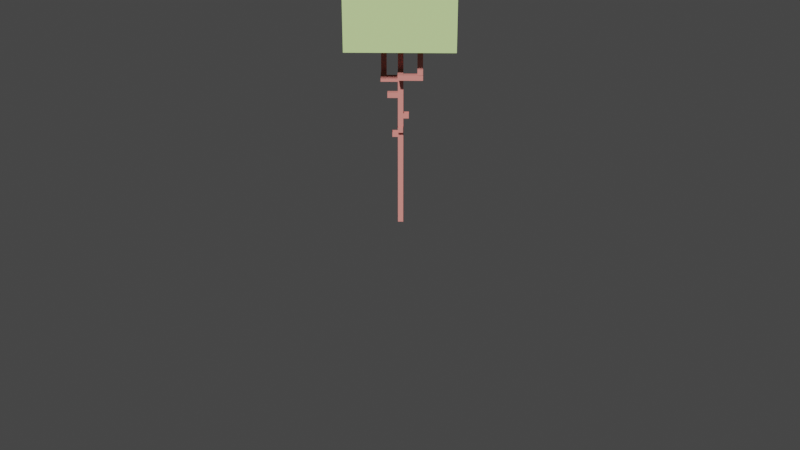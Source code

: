 # Source: TREE2.blend  (saved by Blender 3.6.11; exported with 4.5.12 LTS)
import bpy
from mathutils import Matrix  # noqa: F401  (used for matrix-valued properties, if any)

bpy.ops.wm.read_factory_settings(use_empty=True)
scene = bpy.context.scene
scene.name = 'Scene'

# ---- collections
col_collection = bpy.data.collections.new('Collection'); scene.collection.children.link(col_collection)

# ---- materials (node trees are filled in below, after node groups)
mat_material_025 = bpy.data.materials.new('Material.025')
mat_material_025.alpha_threshold = 0.0
mat_material_025.use_transparent_shadow = False
mat_material_025.roughness = 0.5
mat_material_025.line_color = (0.0, 0.0, 0.0, 1.0)
mat_material_026 = bpy.data.materials.new('Material.026')
mat_material_026.alpha_threshold = 0.0
mat_material_026.use_transparent_shadow = False
mat_material_026.roughness = 0.5
mat_material_026.line_color = (0.0, 0.0, 0.0, 1.0)

# ---- material node trees
mat_material_025.use_nodes = True; mat_material_025.node_tree.nodes.clear()
_N = mat_material_025.node_tree.nodes; _L = mat_material_025.node_tree.links
n0 = _N.new('ShaderNodeOutputMaterial'); n0.name = 'Material Output'; n0.location = (300, 300)
n1 = _N.new('ShaderNodeBsdfPrincipled'); n1.name = 'Principled BSDF'; n1.location = (10, 300)
n1.distribution = 'GGX'
n1.subsurface_method = 'RANDOM_WALK_SKIN'
n1.inputs[0].default_value = (0.6054, 0.8, 0.3498, 1.0)
n1.inputs[2].default_value = 1.0
n1.inputs[3].default_value = 1.45
n1.inputs[13].default_value = 0.0
n1.inputs[27].default_value = (0.0, 0.0, 0.0, 1.0)
n1.inputs[28].default_value = 1.0
_L.new(n1.outputs[0], n0.inputs[0])
n0.is_active_output = True
mat_material_026.use_nodes = True; mat_material_026.node_tree.nodes.clear()
_N = mat_material_026.node_tree.nodes; _L = mat_material_026.node_tree.links
n0 = _N.new('ShaderNodeOutputMaterial'); n0.name = 'Material Output'; n0.location = (300, 300)
n1 = _N.new('ShaderNodeBsdfPrincipled'); n1.name = 'Principled BSDF'; n1.location = (10, 300)
n1.distribution = 'GGX'
n1.subsurface_method = 'RANDOM_WALK_SKIN'
n1.inputs[0].default_value = (0.8, 0.2788, 0.2428, 1.0)
n1.inputs[2].default_value = 1.0
n1.inputs[3].default_value = 1.45
n1.inputs[13].default_value = 0.0
n1.inputs[27].default_value = (0.0, 0.0, 0.0, 1.0)
n1.inputs[28].default_value = 1.0
_L.new(n1.outputs[0], n0.inputs[0])
n0.is_active_output = True

# ---- world
world_world = bpy.data.worlds.new('World'); scene.world = world_world
world_world.use_nodes = True; world_world.node_tree.nodes.clear()
_N = world_world.node_tree.nodes; _L = world_world.node_tree.links
n0 = _N.new('ShaderNodeOutputWorld'); n0.name = 'World Output'; n0.location = (300, 300)
n1 = _N.new('ShaderNodeBackground'); n1.name = 'Background'; n1.location = (10, 300)
n1.inputs[0].default_value = (0.05088, 0.05088, 0.05088, 1.0)
_L.new(n1.outputs[0], n0.inputs[0])
n0.is_active_output = True
world_world.color = (0.05088, 0.05088, 0.05088)
world_world.use_sun_shadow = False
world_world.sun_shadow_jitter_overblur = 0.0

# ---- cameras
cam_camera = bpy.data.cameras.new('Camera')
cam_camera.clip_end = 100.0
cam_camera.ortho_scale = 7.314

# ---- meshes
me_cube_027 = bpy.data.meshes.new('Cube.027')
me_cube_027.from_pydata([(-1.039, -0.9727, 3.713), (-1.039, -0.9727, 5.713), (-1.039, 1.027, 3.713), (-1.039, 1.027, 5.713), (0.9614, -0.9727, 3.713), (0.9614, -0.9727, 5.713), (0.9614, 1.027, 3.713), (0.9614, 1.027, 5.713), (-0.08506, -0.02427, 1.598), (-0.1975, -0.02427, 1.598), (-0.08506, 0.07432, 1.598), (-0.1975, 0.07432, 1.598), (-0.08506, -0.02427, 1.497), (-0.1975, -0.02427, 1.497), (-0.08506, 0.07432, 1.497), (-0.1975, 0.07432, 1.497), (-0.08952, -0.02362, -0.05785), (-0.08952, -0.02362, 3.859), (-0.08952, 0.07814, -0.05785), (-0.08952, 0.07814, 3.859), (0.01224, -0.02362, -0.05785), (0.01224, -0.02362, 3.859), (0.01224, 0.07814, -0.05785), (0.01224, 0.07814, 3.859), (0.004306, -0.02362, 3.099), (0.3706, -0.02362, 3.099), (0.004306, 0.07814, 3.099), (0.3706, 0.07814, 3.099), (0.004306, -0.02362, 2.997), (0.3706, -0.02362, 2.997), (0.004306, 0.07814, 2.997), (0.3706, 0.07814, 2.997), (0.3707, 0.07615, 3.099), (0.3707, 0.4424, 3.099), (0.2689, 0.07615, 3.099), (0.2689, 0.4424, 3.099), (0.3707, 0.07615, 2.997), (0.3707, 0.4424, 2.997), (0.2689, 0.07615, 2.997), (0.2689, 0.4424, 2.997), (0.3707, 0.441, 3.881), (0.3707, 0.441, 3.092), (0.2689, 0.441, 3.881), (0.2689, 0.441, 3.092), (0.3707, 0.3393, 3.881), (0.3707, 0.3393, 3.092), (0.2689, 0.3393, 3.881), (0.2689, 0.3393, 3.092), (-0.4406, -0.3461, 3.925), (-0.4406, -0.3461, 2.951), (-0.4406, -0.2443, 3.925), (-0.4406, -0.2443, 2.951), (-0.342, -0.3461, 3.925), (-0.342, -0.3461, 2.951), (-0.342, -0.2443, 3.925), (-0.342, -0.2443, 2.951), (-0.08707, -0.3461, 2.952), (-0.442, -0.3461, 2.952), (-0.08707, -0.2443, 2.952), (-0.442, -0.2443, 2.952), (-0.08707, -0.3461, 2.851), (-0.442, -0.3461, 2.851), (-0.08707, -0.2443, 2.851), (-0.442, -0.2443, 2.851), (0.009593, 0.0203, 2.952), (0.009593, -0.346, 2.952), (-0.089, 0.0203, 2.952), (-0.089, -0.346, 2.952), (0.009593, 0.0203, 2.851), (0.009593, -0.346, 2.851), (-0.089, 0.0203, 2.851), (-0.089, -0.346, 2.851), (0.009593, -0.01645, 1.848), (0.009593, -0.1289, 1.848), (-0.089, -0.01645, 1.848), (-0.089, -0.1289, 1.848), (0.009593, -0.01645, 1.746), (0.009593, -0.1289, 1.746), (-0.089, -0.01645, 1.746), (-0.089, -0.1289, 1.746), (0.009593, 0.1814, 2.224), (0.009593, 0.06893, 2.224), (-0.089, 0.1814, 2.224), (-0.089, 0.06893, 2.224), (0.009593, 0.1814, 2.122), (0.009593, 0.06893, 2.122), (-0.089, 0.1814, 2.122), (-0.089, 0.06893, 2.122), (0.009593, -0.0141, 2.634), (0.009593, -0.2205, 2.634), (-0.089, -0.0141, 2.634), (-0.089, -0.2205, 2.634), (0.009593, -0.0141, 2.532), (0.009593, -0.2205, 2.532), (-0.089, -0.0141, 2.532), (-0.089, -0.2205, 2.532), (-0.08272, -0.02427, 2.384), (-0.2891, -0.02427, 2.384), (-0.08272, 0.07432, 2.384), (-0.2891, 0.07432, 2.384), (-0.08272, -0.02427, 2.282), (-0.2891, -0.02427, 2.282), (-0.08272, 0.07432, 2.282), (-0.2891, 0.07432, 2.282), (0.1128, -0.02427, 1.974), (0.0003134, -0.02427, 1.974), (0.1128, 0.07432, 1.974), (0.0003134, 0.07432, 1.974), (0.1128, -0.02427, 1.872), (0.0003134, -0.02427, 1.872), (0.1128, 0.07432, 1.872), (0.0003134, 0.07432, 1.872)], [(36, 38), (60, 62)], [(0, 1, 3, 2), (2, 3, 7, 6), (6, 7, 5, 4), (4, 5, 1, 0), (7, 3, 1, 5), (10, 11, 15, 14), (12, 13, 9, 8), (10, 14, 12, 8), (15, 11, 9, 13), (16, 17, 19, 18), (18, 19, 23, 22), (22, 23, 21, 20), (20, 21, 17, 16), (24, 25, 27, 26), (26, 27, 31, 30), (28, 29, 25, 24), (26, 30, 28, 24), (31, 27, 25, 29), (32, 33, 35, 34), (34, 35, 39, 38), (36, 37, 33, 32), (39, 35, 33, 37), (40, 41, 43, 42), (42, 43, 47, 46), (46, 47, 45, 44), (44, 45, 41, 40), (48, 49, 51, 50), (50, 51, 55, 54), (54, 55, 53, 52), (52, 53, 49, 48), (56, 57, 59, 58), (58, 59, 63, 62), (60, 61, 57, 56), (63, 59, 57, 61), (64, 65, 67, 66), (66, 67, 71, 70), (68, 69, 65, 64), (66, 70, 68, 64), (71, 67, 65, 69), (74, 75, 79, 78), (76, 77, 73, 72), (74, 78, 76, 72), (79, 75, 73, 77), (82, 83, 87, 86), (84, 85, 81, 80), (82, 86, 84, 80), (87, 83, 81, 85), (88, 89, 91, 90), (90, 91, 95, 94), (92, 93, 89, 88), (90, 94, 92, 88), (95, 91, 89, 93), (96, 97, 99, 98), (98, 99, 103, 102), (100, 101, 97, 96), (98, 102, 100, 96), (103, 99, 97, 101), (106, 107, 111, 110), (108, 109, 105, 104), (106, 110, 108, 104), (111, 107, 105, 109)])
me_cube_027.polygons.foreach_set('material_index', [0, 0, 0, 0, 0, 1, 1, 1, 1, 1, 1, 1, 1, 1, 1, 1, 1, 1, 1, 1, 1, 1, 1, 1, 1, 1, 1, 1, 1, 1, 1, 1, 1, 1, 1, 1, 1, 1, 1, 1, 1, 1, 1, 1, 1, 1, 1, 1, 1, 1, 1, 1, 1, 1, 1, 1, 1, 1, 1, 1, 1])
_uv = me_cube_027.uv_layers.new(name='UVMap')
_uv.uv.foreach_set('vector', [0.375, 0.0, 0.625, 0.0, 0.625, 0.25, 0.375, 0.25, 0.375, 0.25, 0.625, 0.25, 0.625, 0.5, 0.375, 0.5, 0.375, 0.5, 0.625, 0.5, 0.625, 0.75, 0.375, 0.75, 0.375, 0.75, 0.625, 0.75, 0.625, 1.0, 0.375, 1.0, 0.625, 0.5, 0.875, 0.5, 0.875, 0.75, 0.625, 0.75, 0.375, 0.25, 0.625, 0.25, 0.625, 0.5, 0.375, 0.5, 0.375, 0.75, 0.625, 0.75, 0.625, 1.0, 0.375, 1.0, 0.125, 0.5, 0.375, 0.5, 0.375, 0.75, 0.125, 0.75, 0.625, 0.5, 0.875, 0.5, 0.875, 0.75, 0.625, 0.75, 0.375, 0.0, 0.625, 0.0, 0.625, 0.25, 0.375, 0.25, 0.375, 0.25, 0.625, 0.25, 0.625, 0.5, 0.375, 0.5, 0.375, 0.5, 0.625, 0.5, 0.625, 0.75, 0.375, 0.75, 0.375, 0.75, 0.625, 0.75, 0.625, 1.0, 0.375, 1.0, 0.375, 0.0, 0.625, 0.0, 0.625, 0.25, 0.375, 0.25, 0.375, 0.25, 0.625, 0.25, 0.625, 0.5, 0.375, 0.5, 0.375, 0.75, 0.625, 0.75, 0.625, 1.0, 0.375, 1.0, 0.125, 0.5, 0.375, 0.5, 0.375, 0.75, 0.125, 0.75, 0.625, 0.5, 0.875, 0.5, 0.875, 0.75, 0.625, 0.75, 0.375, 0.0, 0.625, 0.0, 0.625, 0.25, 0.375, 0.25, 0.375, 0.25, 0.625, 0.25, 0.625, 0.5, 0.375, 0.5, 0.375, 0.75, 0.625, 0.75, 0.625, 1.0, 0.375, 1.0, 0.625, 0.5, 0.875, 0.5, 0.875, 0.75, 0.625, 0.75, 0.375, 0.0, 0.625, 0.0, 0.625, 0.25, 0.375, 0.25, 0.375, 0.25, 0.625, 0.25, 0.625, 0.5, 0.375, 0.5, 0.375, 0.5, 0.625, 0.5, 0.625, 0.75, 0.375, 0.75, 0.375, 0.75, 0.625, 0.75, 0.625, 1.0, 0.375, 1.0, 0.375, 0.0, 0.625, 0.0, 0.625, 0.25, 0.375, 0.25, 0.375, 0.25, 0.625, 0.25, 0.625, 0.5, 0.375, 0.5, 0.375, 0.5, 0.625, 0.5, 0.625, 0.75, 0.375, 0.75, 0.375, 0.75, 0.625, 0.75, 0.625, 1.0, 0.375, 1.0, 0.375, 0.0, 0.625, 0.0, 0.625, 0.25, 0.375, 0.25, 0.375, 0.25, 0.625, 0.25, 0.625, 0.5, 0.375, 0.5, 0.375, 0.75, 0.625, 0.75, 0.625, 1.0, 0.375, 1.0, 0.625, 0.5, 0.875, 0.5, 0.875, 0.75, 0.625, 0.75, 0.375, 0.0, 0.625, 0.0, 0.625, 0.25, 0.375, 0.25, 0.375, 0.25, 0.625, 0.25, 0.625, 0.5, 0.375, 0.5, 0.375, 0.75, 0.625, 0.75, 0.625, 1.0, 0.375, 1.0, 0.125, 0.5, 0.375, 0.5, 0.375, 0.75, 0.125, 0.75, 0.625, 0.5, 0.875, 0.5, 0.875, 0.75, 0.625, 0.75, 0.375, 0.25, 0.625, 0.25, 0.625, 0.5, 0.375, 0.5, 0.375, 0.75, 0.625, 0.75, 0.625, 1.0, 0.375, 1.0, 0.125, 0.5, 0.375, 0.5, 0.375, 0.75, 0.125, 0.75, 0.625, 0.5, 0.875, 0.5, 0.875, 0.75, 0.625, 0.75, 0.375, 0.25, 0.625, 0.25, 0.625, 0.5, 0.375, 0.5, 0.375, 0.75, 0.625, 0.75, 0.625, 1.0, 0.375, 1.0, 0.125, 0.5, 0.375, 0.5, 0.375, 0.75, 0.125, 0.75, 0.625, 0.5, 0.875, 0.5, 0.875, 0.75, 0.625, 0.75, 0.375, 0.0, 0.625, 0.0, 0.625, 0.25, 0.375, 0.25, 0.375, 0.25, 0.625, 0.25, 0.625, 0.5, 0.375, 0.5, 0.375, 0.75, 0.625, 0.75, 0.625, 1.0, 0.375, 1.0, 0.125, 0.5, 0.375, 0.5, 0.375, 0.75, 0.125, 0.75, 0.625, 0.5, 0.875, 0.5, 0.875, 0.75, 0.625, 0.75, 0.375, 0.0, 0.625, 0.0, 0.625, 0.25, 0.375, 0.25, 0.375, 0.25, 0.625, 0.25, 0.625, 0.5, 0.375, 0.5, 0.375, 0.75, 0.625, 0.75, 0.625, 1.0, 0.375, 1.0, 0.125, 0.5, 0.375, 0.5, 0.375, 0.75, 0.125, 0.75, 0.625, 0.5, 0.875, 0.5, 0.875, 0.75, 0.625, 0.75, 0.375, 0.25, 0.625, 0.25, 0.625, 0.5, 0.375, 0.5, 0.375, 0.75, 0.625, 0.75, 0.625, 1.0, 0.375, 1.0, 0.125, 0.5, 0.375, 0.5, 0.375, 0.75, 0.125, 0.75, 0.625, 0.5, 0.875, 0.5, 0.875, 0.75, 0.625, 0.75])
me_cube_027.materials.append(mat_material_025)
me_cube_027.materials.append(mat_material_026)
me_cube_027.update()

# ---- objects
ob_camera = bpy.data.objects.new('Camera', cam_camera)
ob_cube_013 = bpy.data.objects.new('Cube.013', me_cube_027)

# ---- transforms, parenting, visibility, modifiers, constraints
ob_camera.location = (7.359, -6.926, 4.958)
ob_camera.rotation_euler = (1.109, 0.0, 0.8149)
ob_camera.lock_rotations_4d = False
ob_camera.empty_display_type = 'ARROWS'
ob_camera.color = (0.0, 0.0, 0.0, 0.0)
ob_camera.display_type = 'WIRE'
ob_camera.lineart.crease_threshold = 0.0
ob_cube_013.location = (9.313e-10, -3.725e-09, 0.0)
ob_cube_013.rotation_euler = (0.0, -0.0, -0.7713)
ob_cube_013.scale = (0.5112, 0.5112, 0.5112)

# ---- collection membership
col_collection.objects.link(ob_camera)
col_collection.objects.link(ob_cube_013)

# ---- scene / render settings (as saved in the file)
scene.camera = ob_camera
scene.frame_start = 1; scene.frame_end = 250; scene.frame_set(1)
scene.render.engine = 'BLENDER_EEVEE_NEXT'
scene.cycles.sampling_pattern = 'TABULATED_SOBOL'
scene.view_settings.view_transform = 'Filmic'
bpy.context.view_layer.update()

# ---- added for rendering (the .blend has no usable light): sun
light_auto_sun = bpy.data.lights.new('AutoSun', 'SUN')
light_auto_sun.energy = 3.0
light_auto_sun.angle = 0.0523599
ob_auto_sun = bpy.data.objects.new('AutoSun', light_auto_sun)
scene.collection.objects.link(ob_auto_sun)
ob_auto_sun.rotation_euler = (0.872665, 0.174533, 0.523599)
bpy.context.view_layer.update()
